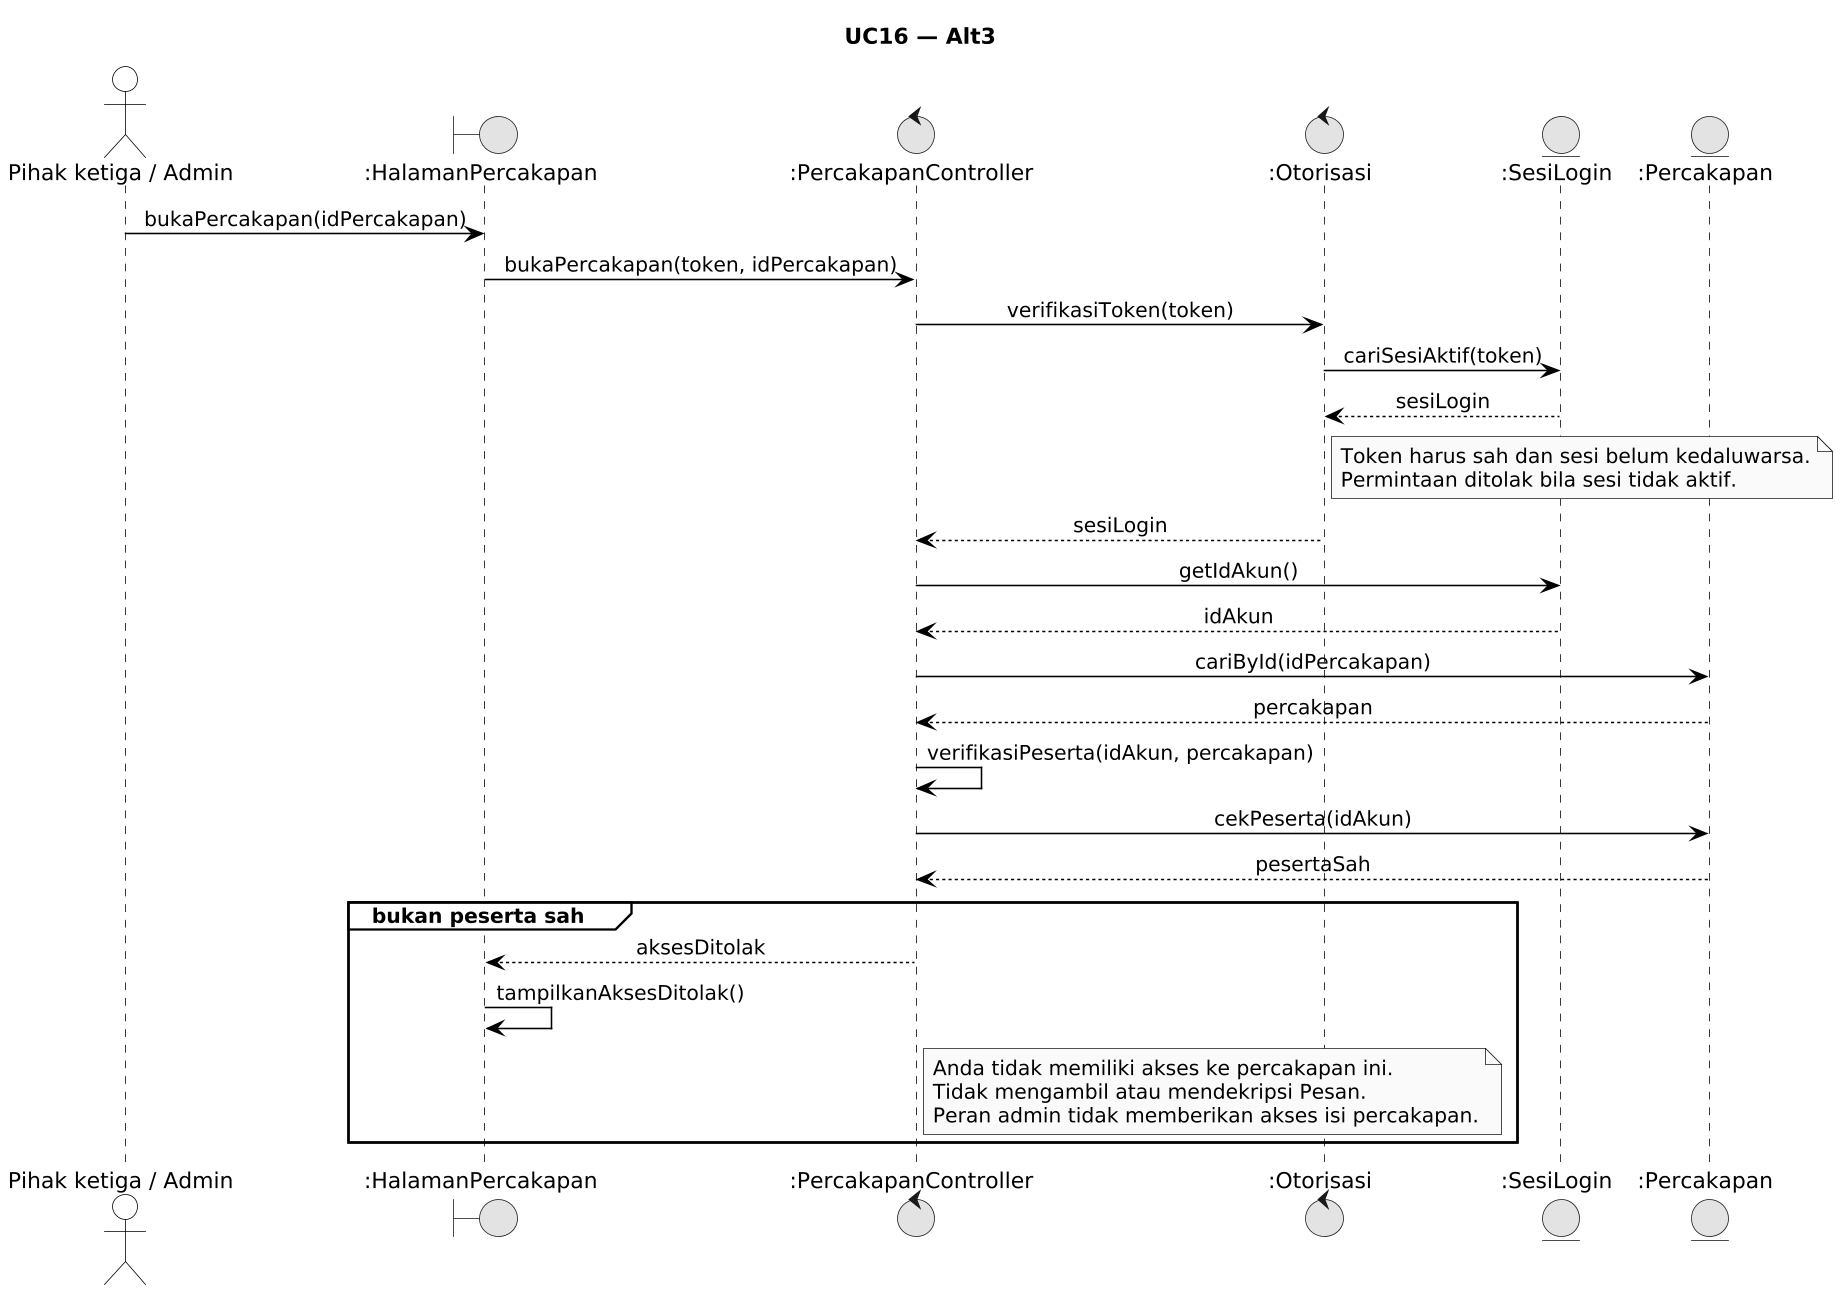

The diagram above was rendered by PlantUML. Its source (embedded in the PNG):
@startuml
!pragma layout smetana
skinparamlocked dpi 150
skinparam monochrome true
skinparam shadowing false
skinparam defaultFontName Arial
skinparam sequenceMessageAlign center
skinparam backgroundColor #FFFFFF

skinparam participant {
    BackgroundColor #FFFFFF
    BorderColor #000000
}
skinparam actor {
    BackgroundColor #FFFFFF
    BorderColor #000000
}
skinparam sequence {
    LifeLineBackgroundColor #FFFFFF
    LifeLineBorderColor #000000
    ArrowColor #000000
    ActorBorderColor #000000
    ActorBackgroundColor #FFFFFF
    GroupBorderColor #000000
    GroupBackgroundColor #FFFFFF
}


title UC16 — Alt3

actor "Pihak ketiga / Admin" as User
boundary ":HalamanPercakapan" as H
control ":PercakapanController" as J
control ":Otorisasi" as O
entity ":SesiLogin" as S
entity ":Percakapan" as R

User -> H: bukaPercakapan(idPercakapan)
H -> J: bukaPercakapan(token, idPercakapan)
J -> O: verifikasiToken(token)
O -> S: cariSesiAktif(token)
S --> O: sesiLogin
note right of O
Token harus sah dan sesi belum kedaluwarsa.
Permintaan ditolak bila sesi tidak aktif.
end note
O --> J: sesiLogin
J -> S: getIdAkun()
S --> J: idAkun
J -> R: cariById(idPercakapan)
R --> J: percakapan
J -> J: verifikasiPeserta(idAkun, percakapan)
J -> R: cekPeserta(idAkun)
R --> J: pesertaSah
group bukan peserta sah
J --> H: aksesDitolak
H -> H: tampilkanAksesDitolak()
note right of J
Anda tidak memiliki akses ke percakapan ini.
Tidak mengambil atau mendekripsi Pesan.
Peran admin tidak memberikan akses isi percakapan.
end note
end
@enduml